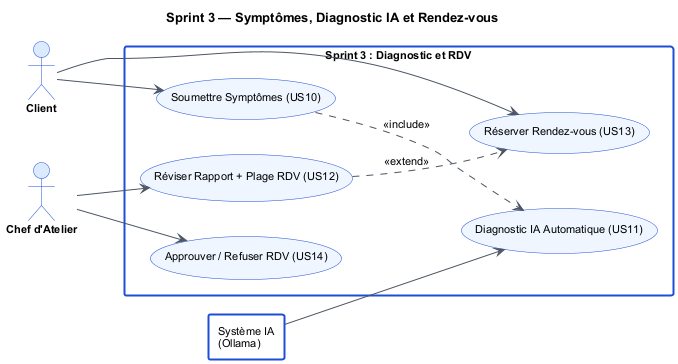

The diagram above was rendered by PlantUML. Its source (embedded in the PNG):
@startuml uc_s3
skinparam backgroundColor #FFFFFF
skinparam defaultFontName Arial
skinparam defaultFontSize 11
skinparam ActorBorderColor #1D4ED8
skinparam ActorBackgroundColor #DBEAFE
skinparam ActorFontStyle bold
skinparam UsecaseBorderColor #1D4ED8
skinparam UsecaseBackgroundColor #EFF6FF
skinparam ArrowColor #4B5563
skinparam RectangleBorderColor #1D4ED8
skinparam RectangleBorderThickness 2
skinparam RectangleBackgroundColor #FFFFFF
skinparam TitleFontSize 13
skinparam TitleFontStyle bold

title Sprint 3 — Symptômes, Diagnostic IA et Rendez-vous

left to right direction

actor "Client" as cli
actor "Chef d'Atelier" as che
rectangle "Système IA\n(Ollama)" as ia

rectangle "Sprint 3 : Diagnostic et RDV" {
  usecase "Soumettre Symptômes (US10)" as UC10
  usecase "Diagnostic IA Automatique (US11)" as UC11
  usecase "Réviser Rapport + Plage RDV (US12)" as UC12
  usecase "Réserver Rendez-vous (US13)" as UC13
  usecase "Approuver / Refuser RDV (US14)" as UC14
}

cli --> UC10
cli --> UC13
che --> UC12
che --> UC14
ia --> UC11

UC10 ..> UC11 : <<include>>
UC12 ..> UC13 : <<extend>>

@enduml